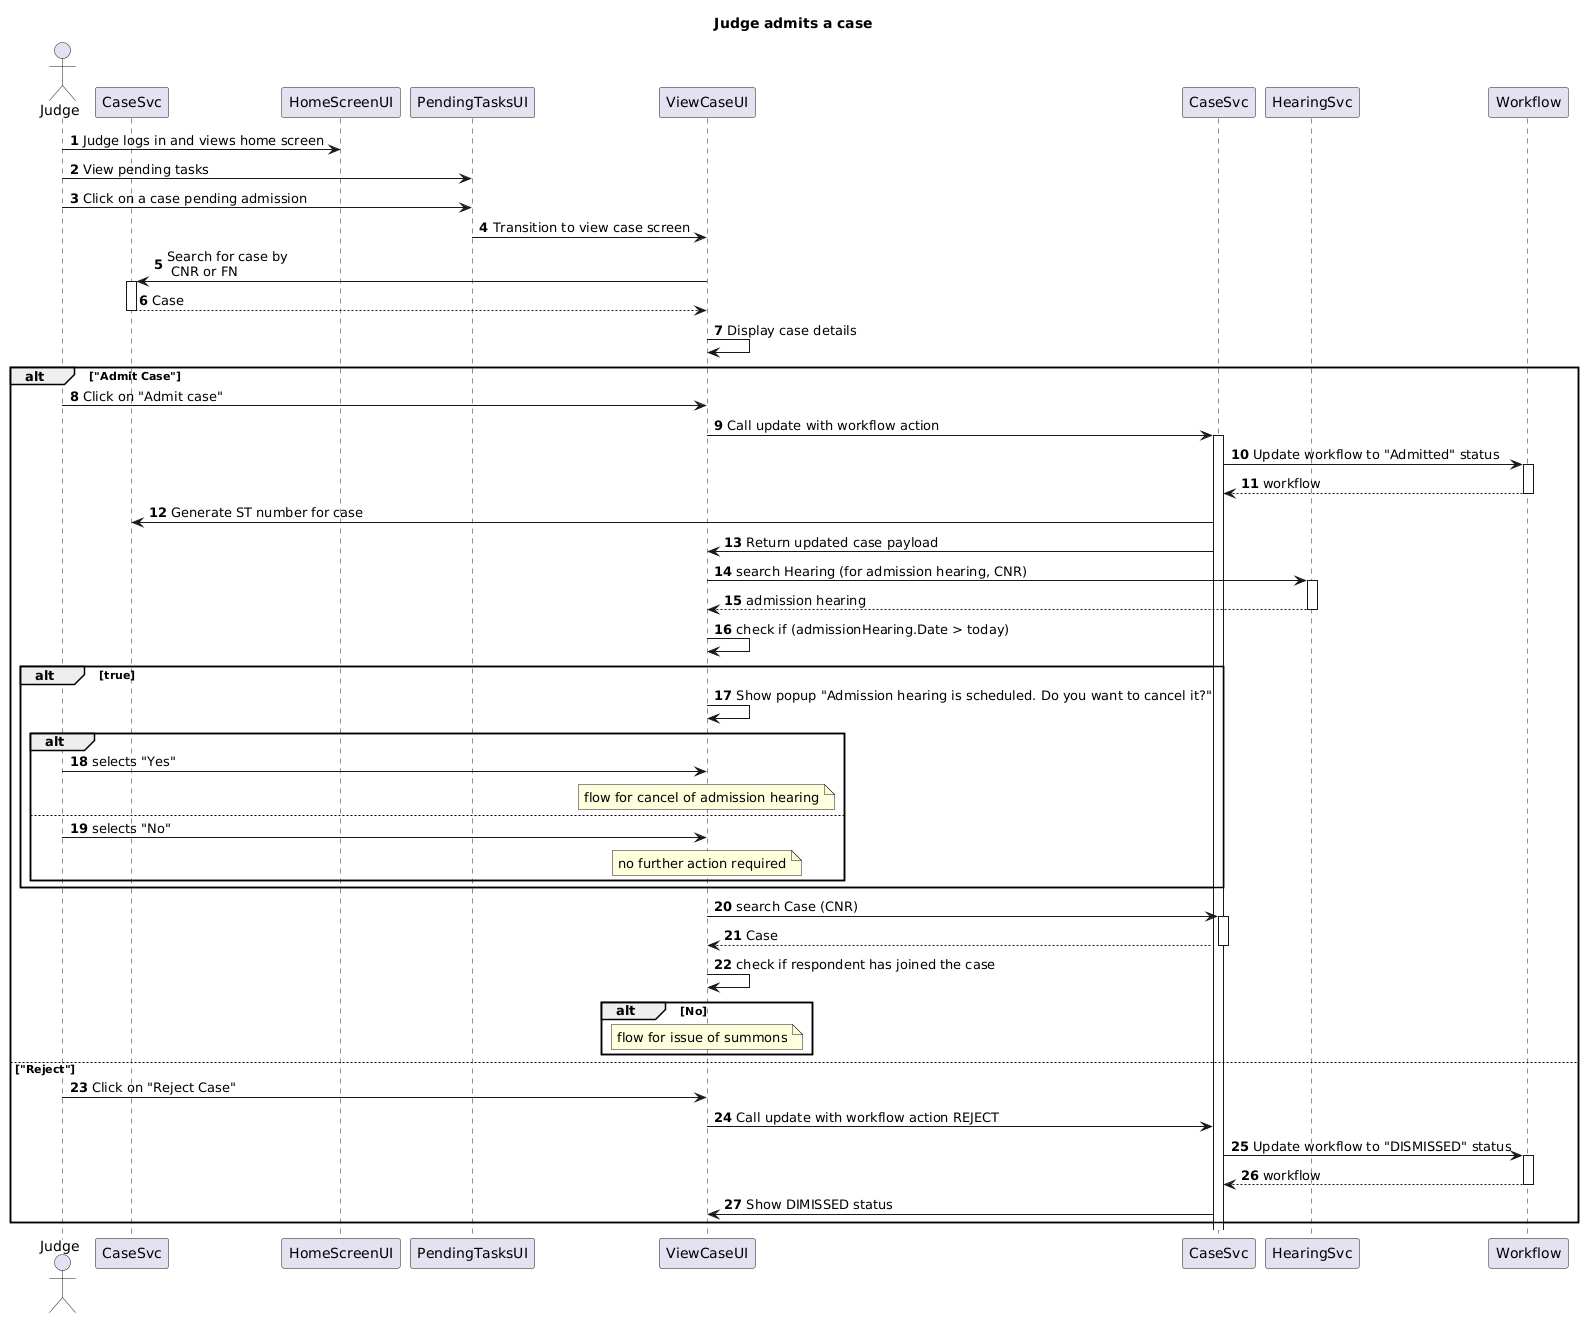

The diagram above was rendered by PlantUML. Its source (embedded in the PNG):
@startuml
autonumber
title "Judge admits a case"
actor Judge as J
participant HomeScreenUI as H order 1
participant PendingTasksUI as I order 2
participant ViewCaseUI as CI order 3
participant CaseSvc as CS order 6
participant HearingSvc as HS order 7
participant Workflow order 10
J->H: Judge logs in and views home screen
J->I: View pending tasks
J->I: Click on a case pending admission
I->CI: Transition to view case screen
CI->CaseSvc++: Search for case by\n CNR or FN
return Case
CI->CI: Display case details
alt "Admit Case"
J -> CI: Click on "Admit case"
CI->CS++: Call update with workflow action
CS->Workflow++: Update workflow to "Admitted" status
return workflow
CS->CaseSvc:Generate ST number for case
CS->CI: Return updated case payload

CI->HS++: search Hearing (for admission hearing, CNR)
return admission hearing
CI->CI: check if (admissionHearing.Date > today)
alt true
CI->CI: Show popup "Admission hearing is scheduled. Do you want to cancel it?"
alt
J->CI: selects "Yes"
note over CI: flow for cancel of admission hearing
else
J->CI: selects "No"
note over CI: no further action required
end
end
CI->CS++: search Case (CNR)
return Case
CI->CI: check if respondent has joined the case
alt No
note over CI: flow for issue of summons
end
else "Reject"
J->CI: Click on "Reject Case"
CI->CS: Call update with workflow action REJECT
CS->Workflow++: Update workflow to "DISMISSED" status
return workflow
CS->CI: Show DIMISSED status
end
@enduml